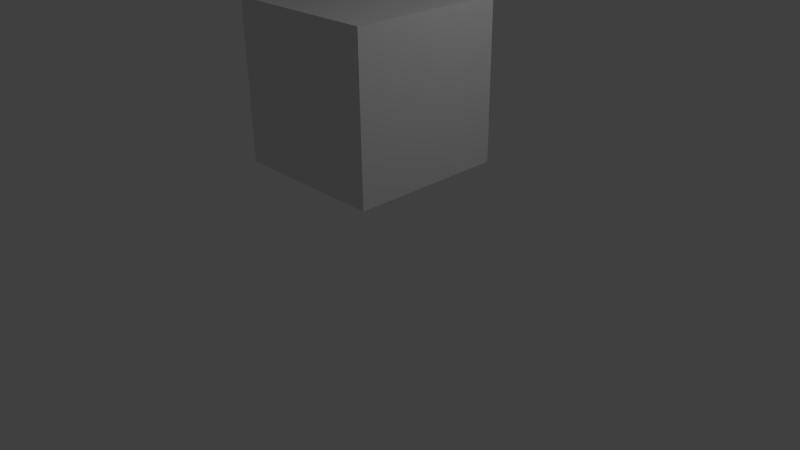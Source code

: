 # Source: Animation.blend  (saved by Blender 2.79.0; exported with 4.5.12 LTS)
import bpy
from mathutils import Matrix  # noqa: F401  (used for matrix-valued properties, if any)

bpy.ops.wm.read_factory_settings(use_empty=True)
scene = bpy.context.scene
scene.name = 'Scene'

# ---- collections
col_collection_1 = bpy.data.collections.new('Collection 1'); scene.collection.children.link(col_collection_1)

# ---- materials (node trees are filled in below, after node groups)
mat_material = bpy.data.materials.new('Material')
mat_material.alpha_threshold = 0.0
mat_material.roughness = 0.5
mat_material.line_color = (0.0, 0.0, 0.0, 1.0)

# ---- material node trees

# ---- world
world_world = bpy.data.worlds.new('World'); scene.world = world_world
world_world.color = (0.05088, 0.05088, 0.05088)
world_world.use_sun_shadow = False
world_world.sun_shadow_jitter_overblur = 0.0
world_world.cycles.sampling_method = 'NONE'
world_world.cycles.sample_map_resolution = 256

# ---- cameras
cam_camera = bpy.data.cameras.new('Camera')
cam_camera.clip_end = 100.0
cam_camera.lens = 35.0
cam_camera.sensor_width = 32.0
cam_camera.sensor_height = 18.0
cam_camera.ortho_scale = 7.314
cam_camera.dof.focus_distance = 0.0
cam_camera.dof.aperture_fstop = 128.0

# ---- lights
light_lamp = bpy.data.lights.new('Lamp', 'POINT')
light_lamp.transmission_factor = 0.0
light_lamp.cutoff_distance = 30.0
light_lamp.energy = 100.0
light_lamp.shadow_buffer_clip_start = 1.001
light_lamp.shadow_soft_size = 0.1
light_lamp.shadow_maximum_resolution = 0.006
light_lamp.use_absolute_resolution = True
light_lamp.cycles.use_multiple_importance_sampling = False

# ---- meshes
me_cube = bpy.data.meshes.new('Cube')
me_cube.from_pydata([(1.0, 1.0, -1.0), (1.0, -1.0, -1.0), (-1.0, -1.0, -1.0), (-1.0, 1.0, -1.0), (1.0, 1.0, 1.0), (1.0, -1.0, 1.0), (-1.0, -1.0, 1.0), (-1.0, 1.0, 1.0)], [], [(0, 1, 2, 3), (4, 7, 6, 5), (0, 4, 5, 1), (1, 5, 6, 2), (2, 6, 7, 3), (4, 0, 3, 7)])
me_cube.materials.append(mat_material)
me_cube.use_remesh_preserve_volume = False
me_cube.use_remesh_preserve_attributes = False
me_cube.use_mirror_vertex_groups = False
me_cube.update()

# ---- objects
ob_cube = bpy.data.objects.new('Cube', me_cube)
ob_lamp = bpy.data.objects.new('Lamp', light_lamp)
ob_camera = bpy.data.objects.new('Camera', cam_camera)

# ---- transforms, parenting, visibility, modifiers, constraints
ob_cube.location = (0.0, 0.0, 2.282)
ob_cube.lock_rotations_4d = False
ob_cube.empty_display_type = 'ARROWS'
ob_cube.lineart.crease_threshold = 0.0
ob_lamp.location = (4.076, 1.005, 5.904)
ob_lamp.rotation_euler = (0.6503, 0.05522, 1.866)
ob_lamp.lock_rotations_4d = False
ob_lamp.empty_display_type = 'ARROWS'
ob_lamp.color = (0.0, 0.0, 0.0, 0.0)
ob_lamp.lineart.crease_threshold = 0.0
ob_camera.location = (7.481, -6.508, 5.344)
ob_camera.rotation_euler = (1.109, 0.01082, 0.8149)
ob_camera.lock_rotations_4d = False
ob_camera.empty_display_type = 'ARROWS'
ob_camera.color = (0.0, 0.0, 0.0, 0.0)
ob_camera.display_type = 'WIRE'
ob_camera.lineart.crease_threshold = 0.0

# ---- collection membership
col_collection_1.objects.link(ob_cube)
col_collection_1.objects.link(ob_lamp)
col_collection_1.objects.link(ob_camera)

# ---- scene / render settings (as saved in the file)
scene.camera = ob_camera
scene.frame_start = 1; scene.frame_end = 5; scene.frame_set(3)
scene.render.engine = 'BLENDER_EEVEE_NEXT'
scene.render.image_settings.color_mode = 'RGB'
scene.render.image_settings.compression = 90
scene.render.resolution_percentage = 50
scene.render.dither_intensity = 0.0
scene.cycles.use_denoising = False
scene.cycles.samples = 10
scene.cycles.sampling_pattern = 'TABULATED_SOBOL'
scene.cycles.light_sampling_threshold = 0.0
scene.cycles.use_adaptive_sampling = False
scene.cycles.use_light_tree = False
scene.cycles.blur_glossy = 0.0
scene.cycles.volume_bounces = 1
scene.cycles.pixel_filter_type = 'GAUSSIAN'
scene.cycles.sample_clamp_indirect = 0.0
scene.view_settings.view_transform = 'Standard'
bpy.context.view_layer.update()
